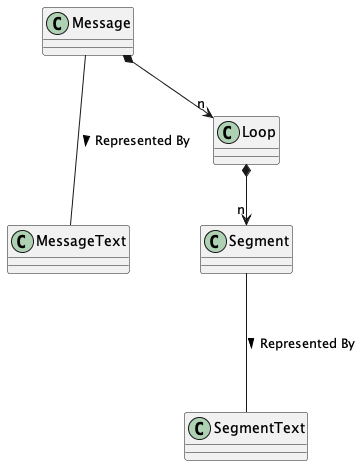

The diagram above was rendered by PlantUML. Its source (embedded in the PNG):
@startuml
class Message

class MessageText

Message --- MessageText : Represented By >

class Loop

Message *--> "n" Loop

class Segment

Loop *--> "n" Segment

class SegmentText

Segment --- SegmentText : Represented By >
@enduml